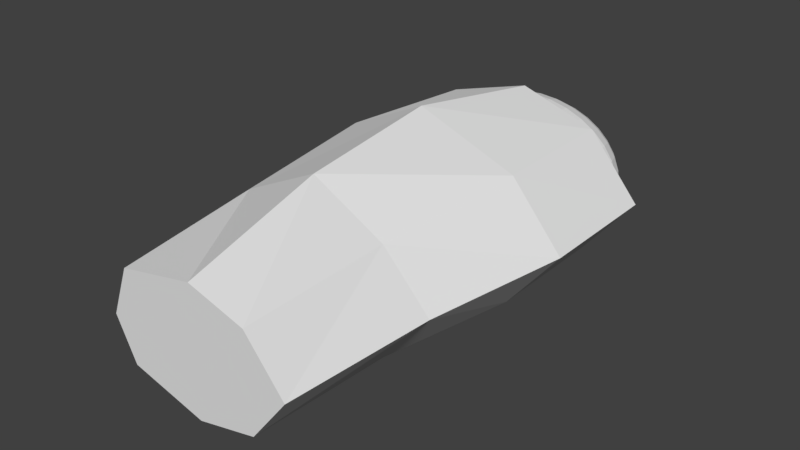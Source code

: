 # Source: 06_armR_1.blend  (saved by Blender 2.79.0; exported with 4.5.12 LTS)
import bpy
from mathutils import Matrix  # noqa: F401  (used for matrix-valued properties, if any)

bpy.ops.wm.read_factory_settings(use_empty=True)
scene = bpy.context.scene
scene.name = 'Scene'

# ---- collections
col_collection_1 = bpy.data.collections.new('Collection 1'); scene.collection.children.link(col_collection_1)

# ---- world
world_world = bpy.data.worlds.new('World'); scene.world = world_world
world_world.color = (0.05088, 0.05088, 0.05088)
world_world.use_sun_shadow = False
world_world.sun_shadow_jitter_overblur = 0.0
world_world.cycles.sampling_method = 'MANUAL'

# ---- meshes
me_006 = bpy.data.meshes.new('球.006')
me_006.from_pydata([(0.0, 0.1951, 0.9808), (0.0, 0.3827, 0.9239), (0.0, 0.5556, 0.8315), (0.0, 0.7071, 0.7071), (0.0, 0.8315, 0.5556), (0.0, 0.9239, 0.3827), (0.0, 0.9808, 0.1951), (0.03806, 0.1913, 0.9808), (0.07466, 0.3753, 0.9239), (0.1084, 0.5449, 0.8315), (0.1379, 0.6935, 0.7071), (0.1622, 0.8155, 0.5556), (0.1802, 0.9061, 0.3827), (0.1913, 0.9619, 0.1951), (0.07466, 0.1802, 0.9808), (0.1464, 0.3536, 0.9239), (0.2126, 0.5133, 0.8315), (0.2706, 0.6533, 0.7071), (0.3182, 0.7682, 0.5556), (0.3536, 0.8536, 0.3827), (0.3753, 0.9061, 0.1951), (0.1084, 0.1622, 0.9808), (0.2126, 0.3182, 0.9239), (0.3087, 0.4619, 0.8315), (0.3928, 0.5879, 0.7071), (0.4619, 0.6913, 0.5556), (0.5133, 0.7682, 0.3827), (0.5449, 0.8155, 0.1951), (0.1379, 0.1379, 0.9808), (0.2706, 0.2706, 0.9239), (0.3928, 0.3928, 0.8315), (0.5, 0.5, 0.7071), (0.5879, 0.5879, 0.5556), (0.6533, 0.6533, 0.3827), (0.6935, 0.6935, 0.1951), (0.1622, 0.1084, 0.9808), (0.3182, 0.2126, 0.9239), (0.4619, 0.3087, 0.8315), (0.5879, 0.3928, 0.7071), (0.6913, 0.4619, 0.5556), (0.7682, 0.5133, 0.3827), (0.8155, 0.5449, 0.1951), (0.1802, 0.07466, 0.9808), (0.3536, 0.1464, 0.9239), (0.5133, 0.2126, 0.8315), (0.6533, 0.2706, 0.7071), (0.7682, 0.3182, 0.5556), (0.8536, 0.3536, 0.3827), (0.9061, 0.3753, 0.1951), (0.1913, 0.03806, 0.9808), (0.3753, 0.07466, 0.9239), (0.5449, 0.1084, 0.8315), (0.6935, 0.1379, 0.7071), (0.8155, 0.1622, 0.5556), (0.9061, 0.1802, 0.3827), (0.9619, 0.1913, 0.1951), (0.1951, -3.266e-07, 0.9808), (0.3827, -3.192e-07, 0.9239), (0.5556, -3.117e-07, 0.8315), (0.7071, -3.192e-07, 0.7071), (0.8315, -3.341e-07, 0.5556), (0.9239, -2.745e-07, 0.3827), (0.9808, -3.937e-07, 0.1951), (0.1913, -0.03806, 0.9808), (0.3753, -0.07466, 0.9239), (0.5449, -0.1084, 0.8315), (0.6935, -0.138, 0.7071), (0.8155, -0.1622, 0.5556), (0.9061, -0.1802, 0.3827), (0.9619, -0.1913, 0.1951), (0.1802, -0.07466, 0.9808), (0.3536, -0.1464, 0.9239), (0.5133, -0.2126, 0.8315), (0.6533, -0.2706, 0.7071), (0.7682, -0.3182, 0.5556), (0.8536, -0.3536, 0.3827), (0.9061, -0.3753, 0.1951), (0.1622, -0.1084, 0.9808), (0.3182, -0.2126, 0.9239), (0.4619, -0.3087, 0.8315), (0.5879, -0.3928, 0.7071), (0.6913, -0.4619, 0.5556), (0.7682, -0.5133, 0.3827), (0.8155, -0.5449, 0.1951), (0.1379, -0.138, 0.9808), (0.2706, -0.2706, 0.9239), (0.3928, -0.3928, 0.8315), (0.5, -0.5, 0.7071), (0.5879, -0.5879, 0.5556), (0.6533, -0.6533, 0.3827), (0.6935, -0.6935, 0.1951), (0.1084, -0.1622, 0.9808), (0.2126, -0.3182, 0.9239), (0.3087, -0.4619, 0.8315), (0.3928, -0.5879, 0.7071), (0.4619, -0.6913, 0.5556), (0.5133, -0.7682, 0.3827), (0.5449, -0.8155, 0.1951), (0.07466, -0.1802, 0.9808), (0.1464, -0.3536, 0.9239), (0.2126, -0.5133, 0.8315), (0.2706, -0.6533, 0.7071), (0.3182, -0.7682, 0.5556), (0.3536, -0.8536, 0.3827), (0.3753, -0.9061, 0.1951), (0.03806, -0.1913, 0.9808), (0.07466, -0.3753, 0.9239), (0.1084, -0.5449, 0.8315), (0.1379, -0.6935, 0.7071), (0.1622, -0.8155, 0.5556), (0.1802, -0.9061, 0.3827), (0.1913, -0.9619, 0.1951), (-7.212e-09, -0.1951, 0.9808), (4.122e-08, -0.3827, 0.9239), (2.632e-08, -0.5556, 0.8315), (-2.584e-08, -0.7071, 0.7071), (-8.544e-08, -0.8315, 0.5556), (6.357e-08, -0.9239, 0.3827), (-8.544e-08, -0.9808, 0.1951), (-0.03806, -0.1913, 0.9808), (-0.07466, -0.3753, 0.9239), (-0.1084, -0.5449, 0.8315), (-0.1379, -0.6935, 0.7071), (-0.1622, -0.8155, 0.5556), (-0.1802, -0.9061, 0.3827), (-0.1913, -0.9619, 0.1951), (-0.07466, -0.1802, 0.9808), (-0.1464, -0.3536, 0.9239), (-0.2126, -0.5133, 0.8315), (-0.2706, -0.6533, 0.7071), (-0.3182, -0.7682, 0.5556), (-0.3536, -0.8536, 0.3827), (-0.3753, -0.9061, 0.1951), (-0.1084, -0.1622, 0.9808), (-0.2126, -0.3182, 0.9239), (-0.3087, -0.4619, 0.8315), (-0.3928, -0.5879, 0.7071), (-0.4619, -0.6913, 0.5556), (-0.5133, -0.7682, 0.3827), (-0.5449, -0.8155, 0.1951), (-2.304e-07, -5.562e-07, 1.0), (-0.1379, -0.138, 0.9808), (-0.2706, -0.2706, 0.9239), (-0.3928, -0.3928, 0.8315), (-0.5, -0.5, 0.7071), (-0.5879, -0.5879, 0.5556), (-0.6533, -0.6533, 0.3827), (-0.6935, -0.6935, 0.1951), (-0.1622, -0.1084, 0.9808), (-0.3182, -0.2126, 0.9239), (-0.4619, -0.3087, 0.8315), (-0.5879, -0.3928, 0.7071), (-0.6913, -0.4619, 0.5556), (-0.7682, -0.5133, 0.3827), (-0.8155, -0.5449, 0.1951), (-0.1802, -0.07466, 0.9808), (-0.3536, -0.1464, 0.9239), (-0.5133, -0.2126, 0.8315), (-0.6533, -0.2706, 0.7071), (-0.7682, -0.3182, 0.5556), (-0.8536, -0.3536, 0.3827), (-0.9061, -0.3753, 0.1951), (-0.1913, -0.03806, 0.9808), (-0.3753, -0.07466, 0.9239), (-0.5449, -0.1084, 0.8315), (-0.6935, -0.1379, 0.7071), (-0.8155, -0.1622, 0.5556), (-0.9061, -0.1802, 0.3827), (-0.9619, -0.1913, 0.1951), (-0.1951, -3.117e-07, 0.9808), (-0.3827, -2.819e-07, 0.9239), (-0.5556, -2.819e-07, 0.8315), (-0.7071, -1.851e-07, 0.7071), (-0.8315, -1.404e-07, 0.5556), (-0.9239, -3.192e-07, 0.3827), (-0.9808, -9.567e-08, 0.1951), (-0.1913, 0.03806, 0.9808), (-0.3753, 0.07466, 0.9239), (-0.5449, 0.1084, 0.8315), (-0.6935, 0.1379, 0.7071), (-0.8155, 0.1622, 0.5556), (-0.9061, 0.1802, 0.3827), (-0.9619, 0.1913, 0.1951), (-0.1802, 0.07466, 0.9808), (-0.3536, 0.1464, 0.9239), (-0.5133, 0.2126, 0.8315), (-0.6533, 0.2706, 0.7071), (-0.7682, 0.3182, 0.5556), (-0.8536, 0.3536, 0.3827), (-0.9061, 0.3753, 0.1951), (-0.1622, 0.1084, 0.9808), (-0.3182, 0.2126, 0.9239), (-0.4619, 0.3087, 0.8315), (-0.5879, 0.3928, 0.7071), (-0.6913, 0.4619, 0.5556), (-0.7682, 0.5133, 0.3827), (-0.8155, 0.5449, 0.1951), (-0.1379, 0.1379, 0.9808), (-0.2706, 0.2706, 0.9239), (-0.3928, 0.3928, 0.8315), (-0.5, 0.5, 0.7071), (-0.5879, 0.5879, 0.5556), (-0.6533, 0.6533, 0.3827), (-0.6935, 0.6935, 0.1951), (-0.1084, 0.1622, 0.9808), (-0.2126, 0.3182, 0.9239), (-0.3087, 0.4619, 0.8315), (-0.3928, 0.5879, 0.7071), (-0.4619, 0.6913, 0.5556), (-0.5133, 0.7682, 0.3827), (-0.5449, 0.8155, 0.1951), (-0.07466, 0.1802, 0.9808), (-0.1464, 0.3536, 0.9239), (-0.2126, 0.5133, 0.8315), (-0.2706, 0.6533, 0.7071), (-0.3182, 0.7682, 0.5556), (-0.3536, 0.8536, 0.3827), (-0.3753, 0.9061, 0.1951), (-0.03806, 0.1913, 0.9808), (-0.07466, 0.3753, 0.9239), (-0.1084, 0.5449, 0.8315), (-0.1379, 0.6935, 0.7071), (-0.1622, 0.8155, 0.5556), (-0.1802, 0.9061, 0.3827), (-0.1913, 0.9619, 0.1951), (-0.8311, 0.5554, 0.003908), (-0.9235, 0.3825, 0.003908), (-0.9804, 0.195, 0.003908), (-0.9996, -1.395e-07, 0.003908), (-0.8311, -0.5554, 0.003908), (-0.9235, -0.3825, 0.003908), (-0.9804, -0.195, 0.003908), (-0.7068, -0.7068, 0.003908), (0.5554, -0.8311, 0.003908), (0.3825, -0.9235, 0.003908), (0.195, -0.9804, 0.003908), (-1e-07, -0.9996, 0.003908), (-0.195, -0.9804, 0.003908), (-0.3825, -0.9235, 0.003908), (-0.5554, -0.8311, 0.003908), (0.3825, 0.9235, 0.003908), (0.195, 0.9804, 0.003908), (0.0, 0.9996, 0.003908), (0.5554, 0.8311, 0.003908), (-0.195, 0.9804, 0.003908), (-0.3825, 0.9235, 0.003908), (-0.5554, 0.8311, 0.003908), (-0.7068, 0.7068, 0.003908), (0.7068, 0.7068, 0.003908), (0.7068, -0.7068, 0.003908), (0.8311, 0.5554, 0.003908), (0.9235, 0.3825, 0.003908), (0.9804, 0.195, 0.003908), (0.9996, -3.791e-07, 0.003908), (0.9804, -0.195, 0.003908), (0.9235, -0.3825, 0.003908), (0.8311, -0.5554, 0.003908), (-0.658, -0.6129, -5.59), (-0.804, -0.8315, 0.003907), (-0.6502, 0.5148, -5.59), (-0.8198, 0.8234, 0.003908), (0.5994, -0.5957, -5.59), (0.7509, -0.8046, 0.003908), (0.6291, 0.5826, -5.59), (0.7501, 0.8205, 0.003908), (-0.002202, -1.135, 0.003908), (0.06432, -0.8084, -5.59), (1.261, 6.48e-06, 0.003908), (0.9673, -0.001139, -5.59), (-0.002202, 1.107, 0.003908), (0.06432, 0.7603, -5.59), (-1.234, 6.48e-06, 0.003907), (-0.8373, -0.001139, -5.59), (-0.9937, 0.8234, -1.725), (0.7739, -0.8046, -1.725), (-1.466, 6.48e-06, -1.725), (-0.9779, -0.8315, -1.725), (-0.2088, -1.307, -1.725), (1.282, 6.48e-06, -1.725), (-0.2088, 1.235, -1.725), (0.7731, 0.8205, -1.725), (-0.8787, 0.7127, -3.657), (0.5903, -0.6539, -3.657), (-1.266, 6.48e-06, -3.657), (-0.1141, -1.158, -3.657), (1.05, 6.48e-06, -3.657), (-0.8639, -0.6808, -3.657), (-0.1141, 1.107, -3.657), (0.5895, 0.7098, -3.657)], [], [(0, 140, 7), (1, 0, 7, 8), (2, 1, 8, 9), (3, 2, 9, 10), (4, 3, 10, 11), (5, 4, 11, 12), (6, 5, 12, 13), (13, 12, 19, 20), (7, 140, 14), (8, 7, 14, 15), (9, 8, 15, 16), (10, 9, 16, 17), (11, 10, 17, 18), (12, 11, 18, 19), (16, 15, 22, 23), (17, 16, 23, 24), (18, 17, 24, 25), (19, 18, 25, 26), (20, 19, 26, 27), (14, 140, 21), (15, 14, 21, 22), (27, 26, 33, 34), (21, 140, 28), (22, 21, 28, 29), (23, 22, 29, 30), (24, 23, 30, 31), (25, 24, 31, 32), (26, 25, 32, 33), (31, 30, 37, 38), (32, 31, 38, 39), (33, 32, 39, 40), (34, 33, 40, 41), (28, 140, 35), (29, 28, 35, 36), (30, 29, 36, 37), (35, 140, 42), (36, 35, 42, 43), (37, 36, 43, 44), (38, 37, 44, 45), (39, 38, 45, 46), (40, 39, 46, 47), (41, 40, 47, 48), (46, 45, 52, 53), (47, 46, 53, 54), (48, 47, 54, 55), (42, 140, 49), (43, 42, 49, 50), (44, 43, 50, 51), (45, 44, 51, 52), (49, 140, 56), (50, 49, 56, 57), (51, 50, 57, 58), (52, 51, 58, 59), (53, 52, 59, 60), (54, 53, 60, 61), (55, 54, 61, 62), (60, 59, 66, 67), (61, 60, 67, 68), (62, 61, 68, 69), (56, 140, 63), (57, 56, 63, 64), (58, 57, 64, 65), (59, 58, 65, 66), (64, 63, 70, 71), (65, 64, 71, 72), (66, 65, 72, 73), (67, 66, 73, 74), (68, 67, 74, 75), (69, 68, 75, 76), (63, 140, 70), (75, 74, 81, 82), (76, 75, 82, 83), (70, 140, 77), (71, 70, 77, 78), (72, 71, 78, 79), (73, 72, 79, 80), (74, 73, 80, 81), (78, 77, 84, 85), (79, 78, 85, 86), (80, 79, 86, 87), (81, 80, 87, 88), (82, 81, 88, 89), (83, 82, 89, 90), (77, 140, 84), (89, 88, 95, 96), (90, 89, 96, 97), (84, 140, 91), (85, 84, 91, 92), (86, 85, 92, 93), (87, 86, 93, 94), (88, 87, 94, 95), (93, 92, 99, 100), (94, 93, 100, 101), (95, 94, 101, 102), (96, 95, 102, 103), (97, 96, 103, 104), (91, 140, 98), (92, 91, 98, 99), (104, 103, 110, 111), (98, 140, 105), (99, 98, 105, 106), (100, 99, 106, 107), (101, 100, 107, 108), (102, 101, 108, 109), (103, 102, 109, 110), (108, 107, 114, 115), (109, 108, 115, 116), (110, 109, 116, 117), (111, 110, 117, 118), (105, 140, 112), (106, 105, 112, 113), (107, 106, 113, 114), (112, 140, 119), (113, 112, 119, 120), (114, 113, 120, 121), (115, 114, 121, 122), (116, 115, 122, 123), (117, 116, 123, 124), (118, 117, 124, 125), (122, 121, 128, 129), (123, 122, 129, 130), (124, 123, 130, 131), (125, 124, 131, 132), (119, 140, 126), (120, 119, 126, 127), (121, 120, 127, 128), (126, 140, 133), (127, 126, 133, 134), (128, 127, 134, 135), (129, 128, 135, 136), (130, 129, 136, 137), (131, 130, 137, 138), (132, 131, 138, 139), (137, 136, 144, 145), (138, 137, 145, 146), (139, 138, 146, 147), (133, 140, 141), (134, 133, 141, 142), (135, 134, 142, 143), (136, 135, 143, 144), (141, 140, 148), (142, 141, 148, 149), (143, 142, 149, 150), (144, 143, 150, 151), (145, 144, 151, 152), (146, 145, 152, 153), (147, 146, 153, 154), (152, 151, 158, 159), (153, 152, 159, 160), (154, 153, 160, 161), (148, 140, 155), (149, 148, 155, 156), (150, 149, 156, 157), (151, 150, 157, 158), (156, 155, 162, 163), (157, 156, 163, 164), (158, 157, 164, 165), (159, 158, 165, 166), (160, 159, 166, 167), (161, 160, 167, 168), (155, 140, 162), (167, 166, 173, 174), (168, 167, 174, 175), (162, 140, 169), (163, 162, 169, 170), (164, 163, 170, 171), (165, 164, 171, 172), (166, 165, 172, 173), (171, 170, 177, 178), (172, 171, 178, 179), (173, 172, 179, 180), (174, 173, 180, 181), (175, 174, 181, 182), (169, 140, 176), (170, 169, 176, 177), (182, 181, 188, 189), (176, 140, 183), (177, 176, 183, 184), (178, 177, 184, 185), (179, 178, 185, 186), (180, 179, 186, 187), (181, 180, 187, 188), (185, 184, 191, 192), (186, 185, 192, 193), (187, 186, 193, 194), (188, 187, 194, 195), (189, 188, 195, 196), (183, 140, 190), (184, 183, 190, 191), (196, 195, 202, 203), (190, 140, 197), (191, 190, 197, 198), (192, 191, 198, 199), (193, 192, 199, 200), (194, 193, 200, 201), (195, 194, 201, 202), (200, 199, 206, 207), (201, 200, 207, 208), (202, 201, 208, 209), (203, 202, 209, 210), (197, 140, 204), (198, 197, 204, 205), (199, 198, 205, 206), (204, 140, 211), (205, 204, 211, 212), (206, 205, 212, 213), (207, 206, 213, 214), (208, 207, 214, 215), (209, 208, 215, 216), (210, 209, 216, 217), (214, 213, 220, 221), (215, 214, 221, 222), (216, 215, 222, 223), (217, 216, 223, 224), (211, 140, 218), (212, 211, 218, 219), (213, 212, 219, 220), (218, 140, 0), (219, 218, 0, 1), (220, 219, 1, 2), (221, 220, 2, 3), (222, 221, 3, 4), (223, 222, 4, 5), (224, 223, 5, 6), (249, 256, 83, 90), (225, 226, 189, 196), (236, 235, 111, 118), (244, 245, 217, 224), (237, 236, 118, 125), (248, 243, 27, 34), (251, 250, 41, 48), (245, 246, 210, 217), (232, 239, 139, 147), (227, 228, 175, 182), (255, 254, 69, 76), (235, 234, 104, 111), (240, 241, 13, 20), (246, 247, 203, 210), (239, 238, 132, 139), (238, 237, 125, 132), (233, 249, 90, 97), (253, 252, 55, 62), (230, 229, 154, 161), (250, 248, 34, 41), (243, 240, 20, 27), (228, 231, 168, 175), (252, 251, 48, 55), (228, 227, 226, 225, 247, 246, 245, 244, 242, 241, 240, 243, 248, 250, 251, 252, 253, 254, 255, 256, 249, 233, 234, 235, 236, 237, 238, 239, 232, 229, 230, 231), (242, 244, 224, 6), (254, 253, 62, 69), (229, 232, 147, 154), (226, 227, 182, 189), (247, 225, 196, 203), (231, 230, 161, 168), (241, 242, 6, 13), (256, 255, 76, 83), (234, 233, 97, 104), (257, 286, 283, 272), (259, 281, 287, 270), (263, 288, 285, 268), (261, 282, 284, 266), (259, 270, 263, 268, 261, 266, 257, 272), (264, 269, 260, 271, 258, 265, 262, 267), (266, 284, 286, 257), (268, 285, 282, 261), (270, 287, 288, 263), (272, 283, 281, 259), (279, 273, 260, 269), (280, 279, 269, 264), (278, 280, 264, 267), (273, 275, 271, 260), (276, 277, 265, 258), (277, 274, 262, 265), (275, 276, 258, 271), (274, 278, 267, 262), (287, 281, 273, 279), (288, 287, 279, 280), (285, 288, 280, 278), (281, 283, 275, 273), (286, 284, 277, 276), (284, 282, 274, 277), (283, 286, 276, 275), (282, 285, 278, 274)])
_uv = me_006.uv_layers.new(name='UVマップ')
_uv.uv.foreach_set('vector', [0.1296, 0.1331, 0.1314, 0.148, 0.127, 0.1338, 0.1271, 0.1196, 0.1296, 0.1331, 0.127, 0.1338, 0.1223, 0.1211, 0.1243, 0.1067, 0.1271, 0.1196, 0.1223, 0.1211, 0.1174, 0.1089, 0.1212, 0.09388, 0.1243, 0.1067, 0.1174, 0.1089, 0.1123, 0.09692, 0.1178, 0.08076, 0.1212, 0.09388, 0.1123, 0.09692, 0.1069, 0.08459, 0.1141, 0.06694, 0.1178, 0.08076, 0.1069, 0.08459, 0.1012, 0.07157, 0.11, 0.05207, 0.1141, 0.06694, 0.1012, 0.07157, 0.09493, 0.0574, 0.09493, 0.0574, 0.1012, 0.07157, 0.08921, 0.07808, 0.08083, 0.065, 0.127, 0.1338, 0.1314, 0.148, 0.1245, 0.1349, 0.1223, 0.1211, 0.127, 0.1338, 0.1245, 0.1349, 0.1178, 0.1233, 0.1174, 0.1089, 0.1223, 0.1211, 0.1178, 0.1233, 0.111, 0.1122, 0.1123, 0.09692, 0.1174, 0.1089, 0.111, 0.1122, 0.1041, 0.1013, 0.1069, 0.08459, 0.1123, 0.09692, 0.1041, 0.1013, 0.09688, 0.09003, 0.1012, 0.07157, 0.1069, 0.08459, 0.09688, 0.09003, 0.08921, 0.07808, 0.111, 0.1122, 0.1178, 0.1233, 0.1137, 0.1262, 0.1053, 0.1165, 0.1041, 0.1013, 0.111, 0.1122, 0.1053, 0.1165, 0.09671, 0.1069, 0.09688, 0.09003, 0.1041, 0.1013, 0.09671, 0.1069, 0.08784, 0.09696, 0.08921, 0.07808, 0.09688, 0.09003, 0.08784, 0.09696, 0.07839, 0.08638, 0.08083, 0.065, 0.08921, 0.07808, 0.07839, 0.08638, 0.06803, 0.07474, 0.1245, 0.1349, 0.1314, 0.148, 0.1223, 0.1364, 0.1178, 0.1233, 0.1245, 0.1349, 0.1223, 0.1364, 0.1137, 0.1262, 0.06803, 0.07474, 0.07839, 0.08638, 0.06901, 0.0963, 0.0569, 0.08643, 0.1223, 0.1364, 0.1314, 0.148, 0.1204, 0.1382, 0.1137, 0.1262, 0.1223, 0.1364, 0.1204, 0.1382, 0.1103, 0.1297, 0.1053, 0.1165, 0.1137, 0.1262, 0.1103, 0.1297, 0.1003, 0.1216, 0.09671, 0.1069, 0.1053, 0.1165, 0.1003, 0.1216, 0.09038, 0.1136, 0.08784, 0.09696, 0.09671, 0.1069, 0.09038, 0.1136, 0.08004, 0.1052, 0.07839, 0.08638, 0.08784, 0.09696, 0.08004, 0.1052, 0.06901, 0.0963, 0.09038, 0.1136, 0.1003, 0.1216, 0.09638, 0.1275, 0.08524, 0.1212, 0.08004, 0.1052, 0.09038, 0.1136, 0.08524, 0.1212, 0.07369, 0.1146, 0.06901, 0.0963, 0.08004, 0.1052, 0.07369, 0.1146, 0.06135, 0.1076, 0.0569, 0.08643, 0.06901, 0.0963, 0.06135, 0.1076, 0.04775, 0.09982, 0.1204, 0.1382, 0.1314, 0.148, 0.1189, 0.1404, 0.1103, 0.1297, 0.1204, 0.1382, 0.1189, 0.1404, 0.1075, 0.1338, 0.1003, 0.1216, 0.1103, 0.1297, 0.1075, 0.1338, 0.09638, 0.1275, 0.1189, 0.1404, 0.1314, 0.148, 0.1178, 0.1427, 0.1075, 0.1338, 0.1189, 0.1404, 0.1178, 0.1427, 0.1054, 0.1382, 0.09638, 0.1275, 0.1075, 0.1338, 0.1054, 0.1382, 0.09344, 0.1339, 0.08524, 0.1212, 0.09638, 0.1275, 0.09344, 0.1339, 0.08143, 0.1295, 0.07369, 0.1146, 0.08524, 0.1212, 0.08143, 0.1295, 0.06895, 0.125, 0.06135, 0.1076, 0.07369, 0.1146, 0.06895, 0.125, 0.05561, 0.1201, 0.04775, 0.09982, 0.06135, 0.1076, 0.05561, 0.1201, 0.04088, 0.1146, 0.06895, 0.125, 0.08143, 0.1295, 0.07905, 0.1384, 0.06598, 0.136, 0.05561, 0.1201, 0.06895, 0.125, 0.06598, 0.136, 0.05198, 0.1333, 0.04088, 0.1146, 0.05561, 0.1201, 0.05198, 0.1333, 0.03651, 0.1303, 0.1178, 0.1427, 0.1314, 0.148, 0.1171, 0.1453, 0.1054, 0.1382, 0.1178, 0.1427, 0.1171, 0.1453, 0.1041, 0.143, 0.09344, 0.1339, 0.1054, 0.1382, 0.1041, 0.143, 0.09162, 0.1407, 0.08143, 0.1295, 0.09344, 0.1339, 0.09162, 0.1407, 0.07905, 0.1384, 0.1171, 0.1453, 0.1314, 0.148, 0.1168, 0.1479, 0.1041, 0.143, 0.1171, 0.1453, 0.1168, 0.1479, 0.1037, 0.1478, 0.09162, 0.1407, 0.1041, 0.143, 0.1037, 0.1478, 0.09096, 0.1477, 0.07905, 0.1384, 0.09162, 0.1407, 0.09096, 0.1477, 0.07817, 0.1476, 0.06598, 0.136, 0.07905, 0.1384, 0.07817, 0.1476, 0.06486, 0.1473, 0.05198, 0.1333, 0.06598, 0.136, 0.06486, 0.1473, 0.05058, 0.147, 0.03651, 0.1303, 0.05198, 0.1333, 0.05058, 0.147, 0.03478, 0.1466, 0.06486, 0.1473, 0.07817, 0.1476, 0.07883, 0.1567, 0.06563, 0.1587, 0.05058, 0.147, 0.06486, 0.1473, 0.06563, 0.1587, 0.05146, 0.1607, 0.03478, 0.1466, 0.05058, 0.147, 0.05146, 0.1607, 0.03577, 0.163, 0.1168, 0.1479, 0.1314, 0.148, 0.117, 0.1505, 0.1037, 0.1478, 0.1168, 0.1479, 0.117, 0.1505, 0.1041, 0.1527, 0.09096, 0.1477, 0.1037, 0.1478, 0.1041, 0.1527, 0.0915, 0.1548, 0.07817, 0.1476, 0.09096, 0.1477, 0.0915, 0.1548, 0.07883, 0.1567, 0.1041, 0.1527, 0.117, 0.1505, 0.1177, 0.153, 0.1053, 0.1575, 0.0915, 0.1548, 0.1041, 0.1527, 0.1053, 0.1575, 0.09321, 0.1616, 0.07883, 0.1567, 0.0915, 0.1548, 0.09321, 0.1616, 0.08101, 0.1657, 0.06563, 0.1587, 0.07883, 0.1567, 0.08101, 0.1657, 0.06829, 0.1698, 0.05146, 0.1607, 0.06563, 0.1587, 0.06829, 0.1698, 0.05462, 0.1742, 0.03577, 0.163, 0.05146, 0.1607, 0.05462, 0.1742, 0.03947, 0.179, 0.117, 0.1505, 0.1314, 0.148, 0.1177, 0.153, 0.05462, 0.1742, 0.06829, 0.1698, 0.07277, 0.1804, 0.05996, 0.187, 0.03947, 0.179, 0.05462, 0.1742, 0.05996, 0.187, 0.04577, 0.1942, 0.1177, 0.153, 0.1314, 0.148, 0.1188, 0.1554, 0.1053, 0.1575, 0.1177, 0.153, 0.1188, 0.1554, 0.1073, 0.162, 0.09321, 0.1616, 0.1053, 0.1575, 0.1073, 0.162, 0.09606, 0.1681, 0.08101, 0.1657, 0.09321, 0.1616, 0.09606, 0.1681, 0.08467, 0.1742, 0.06829, 0.1698, 0.08101, 0.1657, 0.08467, 0.1742, 0.07277, 0.1804, 0.1073, 0.162, 0.1188, 0.1554, 0.1203, 0.1576, 0.1101, 0.1661, 0.09606, 0.1681, 0.1073, 0.162, 0.1101, 0.1661, 0.09998, 0.1741, 0.08467, 0.1742, 0.09606, 0.1681, 0.09998, 0.1741, 0.08971, 0.182, 0.07277, 0.1804, 0.08467, 0.1742, 0.08971, 0.182, 0.07895, 0.1901, 0.05996, 0.187, 0.07277, 0.1804, 0.07895, 0.1901, 0.06736, 0.1988, 0.04577, 0.1942, 0.05996, 0.187, 0.06736, 0.1988, 0.05452, 0.2082, 0.1188, 0.1554, 0.1314, 0.148, 0.1203, 0.1576, 0.06736, 0.1988, 0.07895, 0.1901, 0.08667, 0.1987, 0.07661, 0.2092, 0.05452, 0.2082, 0.06736, 0.1988, 0.07661, 0.2092, 0.06546, 0.2207, 0.1203, 0.1576, 0.1314, 0.148, 0.1222, 0.1594, 0.1101, 0.1661, 0.1203, 0.1576, 0.1222, 0.1594, 0.1135, 0.1697, 0.09998, 0.1741, 0.1101, 0.1661, 0.1135, 0.1697, 0.1049, 0.1793, 0.08971, 0.182, 0.09998, 0.1741, 0.1049, 0.1793, 0.096, 0.1889, 0.07895, 0.1901, 0.08971, 0.182, 0.096, 0.1889, 0.08667, 0.1987, 0.1049, 0.1793, 0.1135, 0.1697, 0.1176, 0.1726, 0.1106, 0.1837, 0.096, 0.1889, 0.1049, 0.1793, 0.1106, 0.1837, 0.1034, 0.1947, 0.08667, 0.1987, 0.096, 0.1889, 0.1034, 0.1947, 0.09575, 0.206, 0.07661, 0.2092, 0.08667, 0.1987, 0.09575, 0.206, 0.08747, 0.218, 0.06546, 0.2207, 0.07661, 0.2092, 0.08747, 0.218, 0.07829, 0.2311, 0.1222, 0.1594, 0.1314, 0.148, 0.1244, 0.161, 0.1135, 0.1697, 0.1222, 0.1594, 0.1244, 0.161, 0.1176, 0.1726, 0.07829, 0.2311, 0.08747, 0.218, 0.09965, 0.225, 0.09265, 0.2395, 0.1244, 0.161, 0.1314, 0.148, 0.1269, 0.1621, 0.1176, 0.1726, 0.1244, 0.161, 0.1269, 0.1621, 0.1221, 0.1749, 0.1106, 0.1837, 0.1176, 0.1726, 0.1221, 0.1749, 0.1171, 0.1871, 0.1034, 0.1947, 0.1106, 0.1837, 0.1171, 0.1871, 0.1117, 0.1993, 0.09575, 0.206, 0.1034, 0.1947, 0.1117, 0.1993, 0.1059, 0.2117, 0.08747, 0.218, 0.09575, 0.206, 0.1059, 0.2117, 0.09965, 0.225, 0.1117, 0.1993, 0.1171, 0.1871, 0.1241, 0.1894, 0.1207, 0.2024, 0.1059, 0.2117, 0.1117, 0.1993, 0.1207, 0.2024, 0.117, 0.2158, 0.09965, 0.225, 0.1059, 0.2117, 0.117, 0.2158, 0.1128, 0.23, 0.09265, 0.2395, 0.09965, 0.225, 0.1128, 0.23, 0.1082, 0.2454, 0.1269, 0.1621, 0.1314, 0.148, 0.1295, 0.1628, 0.1221, 0.1749, 0.1269, 0.1621, 0.1295, 0.1628, 0.127, 0.1763, 0.1171, 0.1871, 0.1221, 0.1749, 0.127, 0.1763, 0.1241, 0.1894, 0.1295, 0.1628, 0.1314, 0.148, 0.1323, 0.1629, 0.127, 0.1763, 0.1295, 0.1628, 0.1323, 0.1629, 0.1322, 0.177, 0.1241, 0.1894, 0.127, 0.1763, 0.1322, 0.177, 0.1315, 0.1905, 0.1207, 0.2024, 0.1241, 0.1894, 0.1315, 0.1905, 0.1303, 0.2041, 0.117, 0.2158, 0.1207, 0.2024, 0.1303, 0.2041, 0.1287, 0.2181, 0.1128, 0.23, 0.117, 0.2158, 0.1287, 0.2181, 0.1267, 0.2329, 0.1082, 0.2454, 0.1128, 0.23, 0.1267, 0.2329, 0.1245, 0.2489, 0.1303, 0.2041, 0.1315, 0.1905, 0.1391, 0.1904, 0.1401, 0.2043, 0.1287, 0.2181, 0.1303, 0.2041, 0.1401, 0.2043, 0.1407, 0.2186, 0.1267, 0.2329, 0.1287, 0.2181, 0.1407, 0.2186, 0.141, 0.2336, 0.1245, 0.2489, 0.1267, 0.2329, 0.141, 0.2336, 0.1412, 0.25, 0.1323, 0.1629, 0.1314, 0.148, 0.135, 0.1626, 0.1322, 0.177, 0.1323, 0.1629, 0.135, 0.1626, 0.1375, 0.1767, 0.1315, 0.1905, 0.1322, 0.177, 0.1375, 0.1767, 0.1391, 0.1904, 0.135, 0.1626, 0.1314, 0.148, 0.1377, 0.1618, 0.1375, 0.1767, 0.135, 0.1626, 0.1377, 0.1618, 0.1427, 0.1754, 0.1391, 0.1904, 0.1375, 0.1767, 0.1427, 0.1754, 0.1467, 0.1891, 0.1401, 0.2043, 0.1391, 0.1904, 0.1467, 0.1891, 0.15, 0.2029, 0.1407, 0.2186, 0.1401, 0.2043, 0.15, 0.2029, 0.1528, 0.2172, 0.141, 0.2336, 0.1407, 0.2186, 0.1528, 0.2172, 0.1554, 0.2322, 0.1412, 0.25, 0.141, 0.2336, 0.1554, 0.2322, 0.158, 0.2485, 0.1528, 0.2172, 0.15, 0.2029, 0.1598, 0.1999, 0.1649, 0.214, 0.1554, 0.2322, 0.1528, 0.2172, 0.1649, 0.214, 0.1696, 0.2288, 0.158, 0.2485, 0.1554, 0.2322, 0.1696, 0.2288, 0.1745, 0.2448, 0.1377, 0.1618, 0.1314, 0.148, 0.1403, 0.1605, 0.1427, 0.1754, 0.1377, 0.1618, 0.1403, 0.1605, 0.1478, 0.1733, 0.1467, 0.1891, 0.1427, 0.1754, 0.1478, 0.1733, 0.1542, 0.1864, 0.15, 0.2029, 0.1467, 0.1891, 0.1542, 0.1864, 0.1598, 0.1999, 0.1403, 0.1605, 0.1314, 0.148, 0.1426, 0.1587, 0.1478, 0.1733, 0.1403, 0.1605, 0.1426, 0.1587, 0.1526, 0.1701, 0.1542, 0.1864, 0.1478, 0.1733, 0.1526, 0.1701, 0.1615, 0.1824, 0.1598, 0.1999, 0.1542, 0.1864, 0.1615, 0.1824, 0.1694, 0.1953, 0.1649, 0.214, 0.1598, 0.1999, 0.1694, 0.1953, 0.1767, 0.209, 0.1696, 0.2288, 0.1649, 0.214, 0.1767, 0.209, 0.1835, 0.2234, 0.1745, 0.2448, 0.1696, 0.2288, 0.1835, 0.2234, 0.1904, 0.2388, 0.1767, 0.209, 0.1694, 0.1953, 0.1786, 0.1891, 0.1881, 0.2022, 0.1835, 0.2234, 0.1767, 0.209, 0.1881, 0.2022, 0.197, 0.2162, 0.1904, 0.2388, 0.1835, 0.2234, 0.197, 0.2162, 0.2058, 0.2311, 0.1426, 0.1587, 0.1314, 0.148, 0.1446, 0.1564, 0.1526, 0.1701, 0.1426, 0.1587, 0.1446, 0.1564, 0.1569, 0.1661, 0.1615, 0.1824, 0.1526, 0.1701, 0.1569, 0.1661, 0.1682, 0.177, 0.1694, 0.1953, 0.1615, 0.1824, 0.1682, 0.177, 0.1786, 0.1891, 0.1569, 0.1661, 0.1446, 0.1564, 0.1461, 0.1538, 0.1605, 0.1611, 0.1682, 0.177, 0.1569, 0.1661, 0.1605, 0.1611, 0.1742, 0.1703, 0.1786, 0.1891, 0.1682, 0.177, 0.1742, 0.1703, 0.1871, 0.1811, 0.1881, 0.2022, 0.1786, 0.1891, 0.1871, 0.1811, 0.1991, 0.1935, 0.197, 0.2162, 0.1881, 0.2022, 0.1991, 0.1935, 0.2102, 0.2072, 0.2058, 0.2311, 0.197, 0.2162, 0.2102, 0.2072, 0.2206, 0.2217, 0.1446, 0.1564, 0.1314, 0.148, 0.1461, 0.1538, 0.2102, 0.2072, 0.1991, 0.1935, 0.2098, 0.1828, 0.2234, 0.1962, 0.2206, 0.2217, 0.2102, 0.2072, 0.2234, 0.1962, 0.2352, 0.2111, 0.1461, 0.1538, 0.1314, 0.148, 0.1471, 0.1508, 0.1605, 0.1611, 0.1461, 0.1538, 0.1471, 0.1508, 0.1632, 0.1553, 0.1742, 0.1703, 0.1605, 0.1611, 0.1632, 0.1553, 0.1793, 0.1621, 0.1871, 0.1811, 0.1742, 0.1703, 0.1793, 0.1621, 0.195, 0.1713, 0.1991, 0.1935, 0.1871, 0.1811, 0.195, 0.1713, 0.2098, 0.1828, 0.1792, 0.1328, 0.1634, 0.1402, 0.1606, 0.1345, 0.1739, 0.125, 0.1941, 0.1232, 0.1792, 0.1328, 0.1739, 0.125, 0.1862, 0.114, 0.2077, 0.1118, 0.1941, 0.1232, 0.1862, 0.114, 0.1974, 0.102, 0.22, 0.09916, 0.2077, 0.1118, 0.1974, 0.102, 0.2078, 0.08899, 0.2317, 0.08536, 0.22, 0.09916, 0.2078, 0.08899, 0.2177, 0.07499, 0.1473, 0.1452, 0.1314, 0.148, 0.1463, 0.1422, 0.1634, 0.1402, 0.1473, 0.1452, 0.1463, 0.1422, 0.1606, 0.1345, 0.2177, 0.07499, 0.2078, 0.08899, 0.1952, 0.08046, 0.2034, 0.06608, 0.1463, 0.1422, 0.1314, 0.148, 0.1447, 0.1395, 0.1606, 0.1345, 0.1463, 0.1422, 0.1447, 0.1395, 0.1569, 0.1296, 0.1739, 0.125, 0.1606, 0.1345, 0.1569, 0.1296, 0.1678, 0.1186, 0.1862, 0.114, 0.1739, 0.125, 0.1678, 0.1186, 0.1777, 0.1066, 0.1974, 0.102, 0.1862, 0.114, 0.1777, 0.1066, 0.1867, 0.09387, 0.2078, 0.08899, 0.1974, 0.102, 0.1867, 0.09387, 0.1952, 0.08046, 0.1678, 0.1186, 0.1569, 0.1296, 0.1525, 0.1257, 0.1611, 0.1134, 0.1777, 0.1066, 0.1678, 0.1186, 0.1611, 0.1134, 0.1687, 0.1007, 0.1867, 0.09387, 0.1777, 0.1066, 0.1687, 0.1007, 0.1757, 0.08746, 0.1952, 0.08046, 0.1867, 0.09387, 0.1757, 0.08746, 0.1823, 0.0736, 0.2034, 0.06608, 0.1952, 0.08046, 0.1823, 0.0736, 0.1887, 0.05878, 0.1447, 0.1395, 0.1314, 0.148, 0.1427, 0.1372, 0.1569, 0.1296, 0.1447, 0.1395, 0.1427, 0.1372, 0.1525, 0.1257, 0.1887, 0.05878, 0.1823, 0.0736, 0.1689, 0.06843, 0.1734, 0.05327, 0.1427, 0.1372, 0.1314, 0.148, 0.1404, 0.1354, 0.1525, 0.1257, 0.1427, 0.1372, 0.1404, 0.1354, 0.1478, 0.1226, 0.1611, 0.1134, 0.1525, 0.1257, 0.1478, 0.1226, 0.154, 0.1096, 0.1687, 0.1007, 0.1611, 0.1134, 0.154, 0.1096, 0.1594, 0.09636, 0.1757, 0.08746, 0.1687, 0.1007, 0.1594, 0.09636, 0.1642, 0.08272, 0.1823, 0.0736, 0.1757, 0.08746, 0.1642, 0.08272, 0.1689, 0.06843, 0.1594, 0.09636, 0.154, 0.1096, 0.1466, 0.107, 0.1498, 0.09352, 0.1642, 0.08272, 0.1594, 0.09636, 0.1498, 0.09352, 0.1526, 0.07968, 0.1689, 0.06843, 0.1642, 0.08272, 0.1526, 0.07968, 0.1552, 0.0652, 0.1734, 0.05327, 0.1689, 0.06843, 0.1552, 0.0652, 0.1577, 0.04965, 0.1404, 0.1354, 0.1314, 0.148, 0.1378, 0.1341, 0.1478, 0.1226, 0.1404, 0.1354, 0.1378, 0.1341, 0.1427, 0.1205, 0.154, 0.1096, 0.1478, 0.1226, 0.1427, 0.1205, 0.1466, 0.107, 0.1378, 0.1341, 0.1314, 0.148, 0.1351, 0.1333, 0.1427, 0.1205, 0.1378, 0.1341, 0.1351, 0.1333, 0.1375, 0.1193, 0.1466, 0.107, 0.1427, 0.1205, 0.1375, 0.1193, 0.139, 0.1057, 0.1498, 0.09352, 0.1466, 0.107, 0.139, 0.1057, 0.1401, 0.09219, 0.1526, 0.07968, 0.1498, 0.09352, 0.1401, 0.09219, 0.1408, 0.07836, 0.1552, 0.0652, 0.1526, 0.07968, 0.1408, 0.07836, 0.1413, 0.0639, 0.1577, 0.04965, 0.1552, 0.0652, 0.1413, 0.0639, 0.1417, 0.04814, 0.1401, 0.09219, 0.139, 0.1057, 0.1316, 0.1056, 0.1305, 0.09235, 0.1408, 0.07836, 0.1401, 0.09219, 0.1305, 0.09235, 0.1292, 0.07876, 0.1413, 0.0639, 0.1408, 0.07836, 0.1292, 0.07876, 0.1276, 0.0644, 0.1417, 0.04814, 0.1413, 0.0639, 0.1276, 0.0644, 0.1257, 0.04895, 0.1351, 0.1333, 0.1314, 0.148, 0.1323, 0.133, 0.1375, 0.1193, 0.1351, 0.1333, 0.1323, 0.133, 0.1323, 0.119, 0.139, 0.1057, 0.1375, 0.1193, 0.1323, 0.119, 0.1316, 0.1056, 0.1323, 0.133, 0.1314, 0.148, 0.1296, 0.1331, 0.1323, 0.119, 0.1323, 0.133, 0.1296, 0.1331, 0.1271, 0.1196, 0.1316, 0.1056, 0.1323, 0.119, 0.1271, 0.1196, 0.1243, 0.1067, 0.1305, 0.09235, 0.1316, 0.1056, 0.1243, 0.1067, 0.1212, 0.09388, 0.1292, 0.07876, 0.1305, 0.09235, 0.1212, 0.09388, 0.1178, 0.08076, 0.1276, 0.0644, 0.1292, 0.07876, 0.1178, 0.08076, 0.1141, 0.06694, 0.1257, 0.04895, 0.1276, 0.0644, 0.1141, 0.06694, 0.11, 0.05207, 0.04024, 0.2189, 0.02995, 0.2024, 0.04577, 0.1942, 0.05452, 0.2082, 0.1953, 0.04297, 0.2116, 0.05089, 0.2034, 0.06608, 0.1887, 0.05878, 0.1031, 0.2626, 0.08499, 0.2556, 0.09265, 0.2395, 0.1082, 0.2454, 0.1235, 0.03198, 0.142, 0.03107, 0.1417, 0.04814, 0.1257, 0.04895, 0.1221, 0.2667, 0.1031, 0.2626, 0.1082, 0.2454, 0.1245, 0.2489, 0.04334, 0.07549, 0.05645, 0.06184, 0.06803, 0.07474, 0.0569, 0.08643, 0.02438, 0.1085, 0.03253, 0.09117, 0.04775, 0.09982, 0.04088, 0.1146, 0.142, 0.03107, 0.1603, 0.03279, 0.1577, 0.04965, 0.1417, 0.04814, 0.1796, 0.2619, 0.1607, 0.2662, 0.158, 0.2485, 0.1745, 0.2448, 0.2273, 0.0603, 0.2423, 0.07083, 0.2317, 0.08536, 0.2177, 0.07499, 0.02254, 0.1844, 0.0182, 0.1655, 0.03577, 0.163, 0.03947, 0.179, 0.08499, 0.2556, 0.06816, 0.2459, 0.07829, 0.2311, 0.09265, 0.2395, 0.07146, 0.05053, 0.08792, 0.04174, 0.09493, 0.0574, 0.08083, 0.065, 0.1603, 0.03279, 0.1781, 0.03686, 0.1734, 0.05327, 0.1577, 0.04965, 0.1607, 0.2662, 0.1415, 0.2678, 0.1412, 0.25, 0.158, 0.2485, 0.1415, 0.2678, 0.1221, 0.2667, 0.1245, 0.2489, 0.1412, 0.25, 0.0531, 0.2335, 0.04024, 0.2189, 0.05452, 0.2082, 0.06546, 0.2207, 0.01708, 0.1462, 0.01916, 0.127, 0.03651, 0.1303, 0.03478, 0.1466, 0.2145, 0.2467, 0.1976, 0.2552, 0.1904, 0.2388, 0.2058, 0.2311, 0.03253, 0.09117, 0.04334, 0.07549, 0.0569, 0.08643, 0.04775, 0.09982, 0.05645, 0.06184, 0.07146, 0.05053, 0.08083, 0.065, 0.06803, 0.07474, 0.2459, 0.226, 0.2306, 0.2367, 0.2206, 0.2217, 0.2352, 0.2111, 0.01916, 0.127, 0.02438, 0.1085, 0.04088, 0.1146, 0.03651, 0.1303, 0.3328, 0.05706, 0.3502, 0.04982, 0.3688, 0.04613, 0.3877, 0.04613, 0.4063, 0.04982, 0.4238, 0.05706, 0.4395, 0.06757, 0.4529, 0.08094, 0.4634, 0.09668, 0.4706, 0.1142, 0.4743, 0.1327, 0.4743, 0.1516, 0.4706, 0.1702, 0.4634, 0.1877, 0.4529, 0.2034, 0.4395, 0.2168, 0.4238, 0.2273, 0.4063, 0.2345, 0.3877, 0.2382, 0.3688, 0.2382, 0.3502, 0.2345, 0.3328, 0.2273, 0.317, 0.2168, 0.3037, 0.2034, 0.2932, 0.1877, 0.2859, 0.1702, 0.2822, 0.1516, 0.2822, 0.1327, 0.2859, 0.1142, 0.2932, 0.09668, 0.3037, 0.08094, 0.317, 0.06757, 0.1054, 0.03556, 0.1235, 0.03198, 0.1257, 0.04895, 0.11, 0.05207, 0.0182, 0.1655, 0.01708, 0.1462, 0.03478, 0.1466, 0.03577, 0.163, 0.1976, 0.2552, 0.1796, 0.2619, 0.1745, 0.2448, 0.1904, 0.2388, 0.2116, 0.05089, 0.2273, 0.0603, 0.2177, 0.07499, 0.2034, 0.06608, 0.1781, 0.03686, 0.1953, 0.04297, 0.1887, 0.05878, 0.1734, 0.05327, 0.2306, 0.2367, 0.2145, 0.2467, 0.2058, 0.2311, 0.2206, 0.2217, 0.08792, 0.04174, 0.1054, 0.03556, 0.11, 0.05207, 0.09493, 0.0574, 0.02995, 0.2024, 0.02254, 0.1844, 0.03947, 0.179, 0.04577, 0.1942, 0.06816, 0.2459, 0.0531, 0.2335, 0.06546, 0.2207, 0.07829, 0.2311, 0.2717, 0.3218, 0.2194, 0.5344, 0.1317, 0.5187, 0.2014, 0.3043, 0.7265, 0.3206, 0.7731, 0.5345, 0.6802, 0.5476, 0.641, 0.3333, 0.5747, 0.3362, 0.5927, 0.5517, 0.4991, 0.5546, 0.4993, 0.3378, 0.4211, 0.3359, 0.4106, 0.552, 0.3164, 0.5487, 0.3565, 0.3337, 0.683, 0.06467, 0.7104, 0.1427, 0.6913, 0.2047, 0.6276, 0.2421, 0.5623, 0.2022, 0.5387, 0.1437, 0.5596, 0.06455, 0.6265, 0.04452, 0.814, 0.2172, 0.7885, 0.1492, 0.8145, 0.07554, 0.889, 0.03862, 0.9639, 0.07784, 0.9908, 0.1504, 0.9606, 0.2181, 0.8877, 0.2637, 0.3565, 0.3337, 0.3164, 0.5487, 0.2194, 0.5344, 0.2717, 0.3218, 0.4993, 0.3378, 0.4991, 0.5546, 0.4106, 0.552, 0.4211, 0.3359, 0.641, 0.3333, 0.6802, 0.5476, 0.5927, 0.5517, 0.5747, 0.3362, 0.7867, 0.3041, 0.8622, 0.5165, 0.7731, 0.5345, 0.7265, 0.3206, 0.7098, 0.7502, 0.8032, 0.742, 0.7995, 0.9343, 0.7006, 0.94, 0.5991, 0.7586, 0.7098, 0.7502, 0.7006, 0.94, 0.6096, 0.945, 0.5, 0.7619, 0.5991, 0.7586, 0.6096, 0.945, 0.5001, 0.9483, 0.8032, 0.742, 0.907, 0.7313, 0.9051, 0.9302, 0.7995, 0.9343, 0.1943, 0.744, 0.2887, 0.7512, 0.2994, 0.9401, 0.201, 0.9362, 0.2887, 0.7512, 0.4024, 0.7591, 0.3923, 0.9452, 0.2994, 0.9401, 0.08876, 0.7344, 0.1943, 0.744, 0.201, 0.9362, 0.09366, 0.9335, 0.4024, 0.7591, 0.5, 0.7619, 0.5001, 0.9483, 0.3923, 0.9452, 0.6802, 0.5476, 0.7731, 0.5345, 0.8032, 0.742, 0.7098, 0.7502, 0.5927, 0.5517, 0.6802, 0.5476, 0.7098, 0.7502, 0.5991, 0.7586, 0.4991, 0.5546, 0.5927, 0.5517, 0.5991, 0.7586, 0.5, 0.7619, 0.7731, 0.5345, 0.8622, 0.5165, 0.907, 0.7313, 0.8032, 0.742, 0.2194, 0.5344, 0.3164, 0.5487, 0.2887, 0.7512, 0.1943, 0.744, 0.3164, 0.5487, 0.4106, 0.552, 0.4024, 0.7591, 0.2887, 0.7512, 0.1317, 0.5187, 0.2194, 0.5344, 0.1943, 0.744, 0.08876, 0.7344, 0.4106, 0.552, 0.4991, 0.5546, 0.5, 0.7619, 0.4024, 0.7591])
me_006.use_remesh_preserve_volume = False
me_006.use_remesh_preserve_attributes = False
me_006.use_mirror_vertex_groups = False
me_006.update()

# ---- objects
ob_armr_1 = bpy.data.objects.new('armR_1球', me_006)

# ---- transforms, parenting, visibility, modifiers, constraints
ob_armr_1.location = (0.0, 0.0, 0.0)
ob_armr_1.rotation_euler = (-1.571, 0.0, 0.0)
ob_armr_1.scale = (0.6, 0.45, 0.45)
ob_armr_1.lineart.crease_threshold = 0.0

# ---- collection membership
col_collection_1.objects.link(ob_armr_1)

# ---- scene / render settings (as saved in the file)
scene.frame_start = 1; scene.frame_end = 250; scene.frame_set(1)
scene.render.engine = 'BLENDER_EEVEE_NEXT'
scene.render.resolution_percentage = 50
scene.render.dither_intensity = 0.0
scene.cycles.use_denoising = False
scene.cycles.samples = 128
scene.cycles.sampling_pattern = 'TABULATED_SOBOL'
scene.cycles.use_adaptive_sampling = False
scene.cycles.use_light_tree = False
scene.cycles.blur_glossy = 0.0
scene.cycles.sample_clamp_indirect = 0.0
scene.view_settings.view_transform = 'Standard'
bpy.context.view_layer.update()

# ---- added for rendering (the .blend has no active camera and no usable light): camera, sun
cam_auto = bpy.data.cameras.new('AutoCamera')
cam_auto.lens = 50.0
cam_auto.sensor_width = 36.0
cam_auto.clip_end = 1000.0
ob_auto_camera = bpy.data.objects.new('AutoCamera', cam_auto)
scene.collection.objects.link(ob_auto_camera)
ob_auto_camera.location = (3.25748, -5.00812, 2.66641)
ob_auto_camera.rotation_euler = (1.09748, -7.21219e-08, 0.694738)
scene.camera = ob_auto_camera
light_auto_sun = bpy.data.lights.new('AutoSun', 'SUN')
light_auto_sun.energy = 3.0
light_auto_sun.angle = 0.0523599
ob_auto_sun = bpy.data.objects.new('AutoSun', light_auto_sun)
scene.collection.objects.link(ob_auto_sun)
ob_auto_sun.rotation_euler = (0.872665, 0.174533, 0.523599)
bpy.context.view_layer.update()

